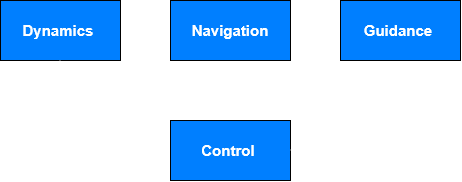

The diagram above was exported from draw.io. Its source (the exported page's mxGraphModel, read from the mxfile embedded in the PNG):
<mxGraphModel dx="953" dy="540" grid="1" gridSize="10" guides="1" tooltips="1" connect="1" arrows="1" fold="1" page="0" pageScale="1" pageWidth="850" pageHeight="1100" math="0" shadow="0">
  <root>
    <mxCell id="0" />
    <mxCell id="1" parent="0" />
    <mxCell id="tgKn_U2_8XWFlSpMqXn6-8" edge="1" parent="1" source="tgKn_U2_8XWFlSpMqXn6-1" style="edgeStyle=orthogonalEdgeStyle;rounded=0;orthogonalLoop=1;jettySize=auto;html=1;exitX=1;exitY=0.5;exitDx=0;exitDy=0;entryX=0;entryY=0.5;entryDx=0;entryDy=0;defaultLabelBackgroundColor=page;strokeWidth=2;strokeColor=#FFFFFF;" target="tgKn_U2_8XWFlSpMqXn6-5">
      <mxGeometry relative="1" as="geometry" />
    </mxCell>
    <mxCell id="tgKn_U2_8XWFlSpMqXn6-1" parent="1" style="rounded=0;whiteSpace=wrap;html=1;gradientColor=none;fillColor=#007FFF;fontColor=#FFFFFF;" value="&lt;b&gt;&lt;font style=&quot;font-size: 15px;&quot;&gt;Dynamics&amp;nbsp;&lt;/font&gt;&lt;/b&gt;" vertex="1">
      <mxGeometry height="60" width="120" x="80" y="40" as="geometry" />
    </mxCell>
    <mxCell id="tgKn_U2_8XWFlSpMqXn6-9" edge="1" parent="1" source="tgKn_U2_8XWFlSpMqXn6-5" style="edgeStyle=orthogonalEdgeStyle;rounded=0;orthogonalLoop=1;jettySize=auto;html=1;exitX=1;exitY=0.5;exitDx=0;exitDy=0;entryX=0;entryY=0.5;entryDx=0;entryDy=0;defaultLabelBackgroundColor=page;strokeWidth=2;strokeColor=#FFFFFF;" target="tgKn_U2_8XWFlSpMqXn6-7">
      <mxGeometry relative="1" as="geometry" />
    </mxCell>
    <mxCell id="tgKn_U2_8XWFlSpMqXn6-5" parent="1" style="rounded=0;whiteSpace=wrap;html=1;gradientColor=none;fillColor=#007FFF;fontColor=#FFFFFF;" value="&lt;font style=&quot;font-size: 15px;&quot;&gt;&lt;b&gt;Navigation&lt;/b&gt;&lt;/font&gt;" vertex="1">
      <mxGeometry height="60" width="120" x="250" y="40" as="geometry" />
    </mxCell>
    <mxCell id="tgKn_U2_8XWFlSpMqXn6-11" edge="1" parent="1" source="tgKn_U2_8XWFlSpMqXn6-6" style="edgeStyle=orthogonalEdgeStyle;rounded=0;orthogonalLoop=1;jettySize=auto;html=1;exitX=0;exitY=0.5;exitDx=0;exitDy=0;defaultLabelBackgroundColor=page;strokeWidth=2;strokeColor=light-dark(#ffffff, #ededed);" target="tgKn_U2_8XWFlSpMqXn6-1">
      <mxGeometry relative="1" as="geometry" />
    </mxCell>
    <mxCell id="tgKn_U2_8XWFlSpMqXn6-6" parent="1" style="rounded=0;whiteSpace=wrap;html=1;gradientColor=none;fillColor=#007FFF;fontColor=#FFFFFF;" value="&lt;font style=&quot;font-size: 15px;&quot;&gt;&lt;b&gt;Control&amp;nbsp;&lt;/b&gt;&lt;/font&gt;" vertex="1">
      <mxGeometry height="60" width="120" x="250" y="160" as="geometry" />
    </mxCell>
    <mxCell id="tgKn_U2_8XWFlSpMqXn6-10" edge="1" parent="1" source="tgKn_U2_8XWFlSpMqXn6-7" style="edgeStyle=orthogonalEdgeStyle;rounded=0;orthogonalLoop=1;jettySize=auto;html=1;exitX=0.5;exitY=1;exitDx=0;exitDy=0;entryX=1;entryY=0.5;entryDx=0;entryDy=0;defaultLabelBackgroundColor=page;strokeWidth=2;strokeColor=#FFFFFF;" target="tgKn_U2_8XWFlSpMqXn6-6">
      <mxGeometry relative="1" as="geometry" />
    </mxCell>
    <mxCell id="tgKn_U2_8XWFlSpMqXn6-7" parent="1" style="rounded=0;whiteSpace=wrap;html=1;gradientColor=none;fillColor=#007FFF;fontColor=#FFFFFF;" value="&lt;font style=&quot;font-size: 15px;&quot;&gt;&lt;b&gt;Guidance&amp;nbsp;&lt;/b&gt;&lt;/font&gt;" vertex="1">
      <mxGeometry height="60" width="120" x="420" y="40" as="geometry" />
    </mxCell>
  </root>
</mxGraphModel>